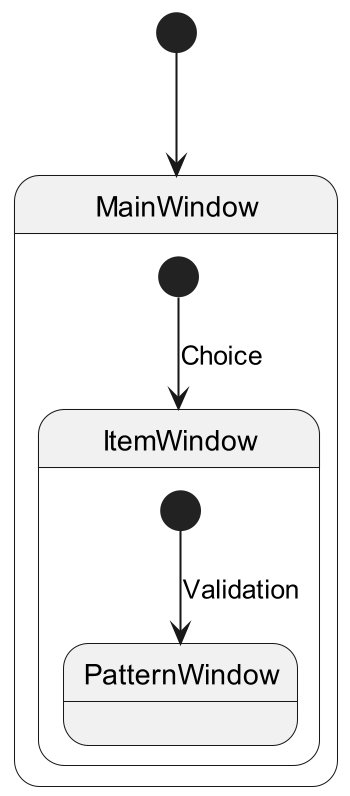

The diagram above was rendered by PlantUML. Its source (embedded in the PNG):
@startuml
'https://plantuml.com/state-diagram

scale 350 width
[*] --> MainWindow

state MainWindow {
  [*] --> ItemWindow: Choice
}

state ItemWindow {
 [*] --> PatternWindow: Validation
}
@enduml